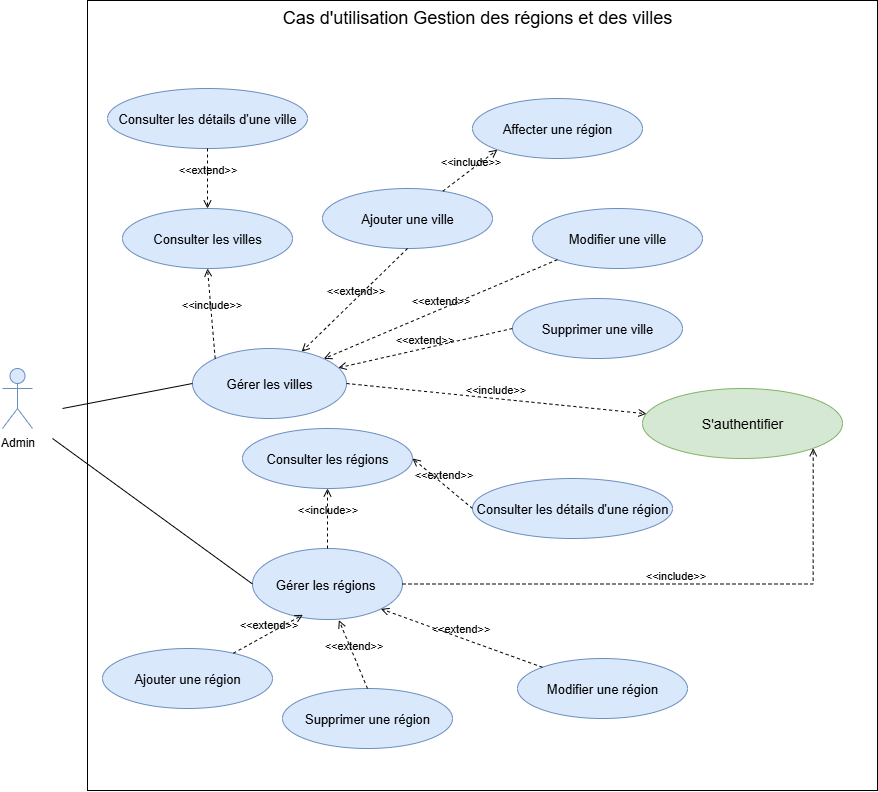

The diagram above was exported from draw.io. Its source (the exported page's mxGraphModel, read from the mxfile embedded in the PNG):
<mxGraphModel dx="1667" dy="953" grid="1" gridSize="10" guides="1" tooltips="1" connect="1" arrows="1" fold="1" page="1" pageScale="1" pageWidth="1600" pageHeight="1600" math="0" shadow="0">
  <root>
    <mxCell id="0" />
    <mxCell id="1" parent="0" />
    <mxCell id="w9b9KyVcXOvYE_IjVjv_-1" value="" style="whiteSpace=wrap;html=1;aspect=fixed;" parent="1" vertex="1">
      <mxGeometry x="205" y="152" width="790" height="790" as="geometry" />
    </mxCell>
    <mxCell id="w9b9KyVcXOvYE_IjVjv_-6" value="&lt;font style=&quot;font-size: 18px;&quot;&gt;Cas d'utilisation Gestion des régions et des villes&lt;/font&gt;" style="text;html=1;align=center;verticalAlign=middle;whiteSpace=wrap;rounded=0;" parent="1" vertex="1">
      <mxGeometry x="260" y="154" width="670" height="30" as="geometry" />
    </mxCell>
    <mxCell id="w9b9KyVcXOvYE_IjVjv_-7" value="&lt;font style=&quot;font-size: 14px;&quot;&gt;S'authentifier&lt;/font&gt;" style="ellipse;whiteSpace=wrap;html=1;fillColor=#d5e8d4;strokeColor=#82b366;" parent="1" vertex="1">
      <mxGeometry x="760" y="540" width="200" height="70" as="geometry" />
    </mxCell>
    <mxCell id="w9b9KyVcXOvYE_IjVjv_-10" value="Admin" style="shape=umlActor;verticalLabelPosition=bottom;verticalAlign=top;html=1;outlineConnect=0;fillColor=#dae8fc;strokeColor=#6c8ebf;" parent="1" vertex="1">
      <mxGeometry x="120" y="520" width="30" height="60" as="geometry" />
    </mxCell>
    <mxCell id="w9b9KyVcXOvYE_IjVjv_-13" value="&lt;font style=&quot;font-size: 13px;&quot;&gt;Gérer les régions&amp;nbsp;&lt;/font&gt;" style="ellipse;whiteSpace=wrap;html=1;fillColor=#dae8fc;strokeColor=#6c8ebf;" parent="1" vertex="1">
      <mxGeometry x="370" y="700" width="150" height="71" as="geometry" />
    </mxCell>
    <mxCell id="w9b9KyVcXOvYE_IjVjv_-19" value="&lt;font style=&quot;font-size: 13px;&quot;&gt;Ajouter une ville&lt;/font&gt;" style="ellipse;whiteSpace=wrap;html=1;fillColor=#dae8fc;strokeColor=#6c8ebf;" parent="1" vertex="1">
      <mxGeometry x="440" y="340" width="170" height="60" as="geometry" />
    </mxCell>
    <mxCell id="w9b9KyVcXOvYE_IjVjv_-26" value="" style="endArrow=none;html=1;rounded=0;exitX=0;exitY=0.5;exitDx=0;exitDy=0;" parent="1" source="w9b9KyVcXOvYE_IjVjv_-13" edge="1">
      <mxGeometry width="50" height="50" relative="1" as="geometry">
        <mxPoint x="410" y="830" as="sourcePoint" />
        <mxPoint x="170" y="590" as="targetPoint" />
      </mxGeometry>
    </mxCell>
    <mxCell id="w9b9KyVcXOvYE_IjVjv_-35" value="&amp;lt;&amp;lt;extend&amp;gt;&amp;gt;" style="html=1;verticalAlign=bottom;labelBackgroundColor=none;endArrow=open;endFill=0;dashed=1;rounded=0;exitX=0.5;exitY=1;exitDx=0;exitDy=0;" parent="1" source="w9b9KyVcXOvYE_IjVjv_-19" target="qrVaDgkvlK0i5p4bwf4e-2" edge="1">
      <mxGeometry width="160" relative="1" as="geometry">
        <mxPoint x="784" y="388" as="sourcePoint" />
        <mxPoint x="386.10407640084895" y="400.25126265847393" as="targetPoint" />
      </mxGeometry>
    </mxCell>
    <mxCell id="ARPRD8-bJ-2SlQyiK-y0-25" value="&amp;lt;&amp;lt;include&amp;gt;&amp;gt;" style="html=1;verticalAlign=bottom;labelBackgroundColor=none;endArrow=open;endFill=0;dashed=1;rounded=0;entryX=1;entryY=1;entryDx=0;entryDy=0;exitX=1;exitY=0.5;exitDx=0;exitDy=0;edgeStyle=orthogonalEdgeStyle;" parent="1" source="w9b9KyVcXOvYE_IjVjv_-13" target="w9b9KyVcXOvYE_IjVjv_-7" edge="1">
      <mxGeometry width="160" relative="1" as="geometry">
        <mxPoint x="730" y="990" as="sourcePoint" />
        <mxPoint x="1235" y="960" as="targetPoint" />
      </mxGeometry>
    </mxCell>
    <mxCell id="qrVaDgkvlK0i5p4bwf4e-2" value="&lt;font style=&quot;font-size: 13px;&quot;&gt;Gérer les villes&lt;/font&gt;" style="ellipse;whiteSpace=wrap;html=1;fillColor=#dae8fc;strokeColor=#6c8ebf;" vertex="1" parent="1">
      <mxGeometry x="310" y="500" width="154" height="70" as="geometry" />
    </mxCell>
    <mxCell id="qrVaDgkvlK0i5p4bwf4e-3" value="" style="endArrow=none;html=1;rounded=0;exitX=0;exitY=0.5;exitDx=0;exitDy=0;" edge="1" parent="1" source="qrVaDgkvlK0i5p4bwf4e-2">
      <mxGeometry width="50" height="50" relative="1" as="geometry">
        <mxPoint x="675" y="830" as="sourcePoint" />
        <mxPoint x="180" y="560" as="targetPoint" />
      </mxGeometry>
    </mxCell>
    <mxCell id="qrVaDgkvlK0i5p4bwf4e-4" value="&amp;lt;&amp;lt;include&amp;gt;&amp;gt;" style="html=1;verticalAlign=bottom;labelBackgroundColor=none;endArrow=open;endFill=0;dashed=1;rounded=0;exitX=1;exitY=0.5;exitDx=0;exitDy=0;" edge="1" parent="1" source="qrVaDgkvlK0i5p4bwf4e-2" target="w9b9KyVcXOvYE_IjVjv_-7">
      <mxGeometry width="160" relative="1" as="geometry">
        <mxPoint x="690" y="839" as="sourcePoint" />
        <mxPoint x="790" y="655" as="targetPoint" />
      </mxGeometry>
    </mxCell>
    <mxCell id="qrVaDgkvlK0i5p4bwf4e-5" value="&lt;font style=&quot;font-size: 13px;&quot;&gt;Consulter les villes&lt;/font&gt;" style="ellipse;whiteSpace=wrap;html=1;fillColor=#dae8fc;strokeColor=#6c8ebf;" vertex="1" parent="1">
      <mxGeometry x="240" y="360" width="170" height="60" as="geometry" />
    </mxCell>
    <mxCell id="qrVaDgkvlK0i5p4bwf4e-6" value="&lt;font style=&quot;font-size: 13px;&quot;&gt;Consulter les régions&lt;/font&gt;" style="ellipse;whiteSpace=wrap;html=1;fillColor=#dae8fc;strokeColor=#6c8ebf;" vertex="1" parent="1">
      <mxGeometry x="360" y="580" width="170" height="60" as="geometry" />
    </mxCell>
    <mxCell id="qrVaDgkvlK0i5p4bwf4e-7" value="&amp;lt;&amp;lt;include&amp;gt;&amp;gt;" style="html=1;verticalAlign=bottom;labelBackgroundColor=none;endArrow=open;endFill=0;dashed=1;rounded=0;exitX=0;exitY=0;exitDx=0;exitDy=0;entryX=0.5;entryY=1;entryDx=0;entryDy=0;" edge="1" parent="1" source="qrVaDgkvlK0i5p4bwf4e-2" target="qrVaDgkvlK0i5p4bwf4e-5">
      <mxGeometry width="160" relative="1" as="geometry">
        <mxPoint x="620" y="470" as="sourcePoint" />
        <mxPoint x="1026" y="588" as="targetPoint" />
      </mxGeometry>
    </mxCell>
    <mxCell id="qrVaDgkvlK0i5p4bwf4e-8" value="&amp;lt;&amp;lt;include&amp;gt;&amp;gt;" style="html=1;verticalAlign=bottom;labelBackgroundColor=none;endArrow=open;endFill=0;dashed=1;rounded=0;entryX=0.5;entryY=1;entryDx=0;entryDy=0;" edge="1" parent="1" source="w9b9KyVcXOvYE_IjVjv_-13" target="qrVaDgkvlK0i5p4bwf4e-6">
      <mxGeometry width="160" relative="1" as="geometry">
        <mxPoint x="800" y="640" as="sourcePoint" />
        <mxPoint x="1206" y="758" as="targetPoint" />
      </mxGeometry>
    </mxCell>
    <mxCell id="qrVaDgkvlK0i5p4bwf4e-9" value="&lt;font style=&quot;font-size: 13px;&quot;&gt;Modifier une ville&lt;/font&gt;" style="ellipse;whiteSpace=wrap;html=1;fillColor=#dae8fc;strokeColor=#6c8ebf;" vertex="1" parent="1">
      <mxGeometry x="650" y="360" width="170" height="60" as="geometry" />
    </mxCell>
    <mxCell id="qrVaDgkvlK0i5p4bwf4e-10" value="&lt;font style=&quot;font-size: 13px;&quot;&gt;Supprimer une ville&lt;/font&gt;" style="ellipse;whiteSpace=wrap;html=1;fillColor=#dae8fc;strokeColor=#6c8ebf;" vertex="1" parent="1">
      <mxGeometry x="630" y="450" width="170" height="60" as="geometry" />
    </mxCell>
    <mxCell id="qrVaDgkvlK0i5p4bwf4e-11" value="&lt;font style=&quot;font-size: 13px;&quot;&gt;Consulter les détails d'une ville&lt;/font&gt;" style="ellipse;whiteSpace=wrap;html=1;fillColor=#dae8fc;strokeColor=#6c8ebf;" vertex="1" parent="1">
      <mxGeometry x="225" y="240" width="200" height="60" as="geometry" />
    </mxCell>
    <mxCell id="qrVaDgkvlK0i5p4bwf4e-12" value="&lt;font style=&quot;font-size: 13px;&quot;&gt;Consulter les détails d'une région&lt;/font&gt;" style="ellipse;whiteSpace=wrap;html=1;fillColor=#dae8fc;strokeColor=#6c8ebf;" vertex="1" parent="1">
      <mxGeometry x="590" y="630" width="200" height="60" as="geometry" />
    </mxCell>
    <mxCell id="qrVaDgkvlK0i5p4bwf4e-13" value="&lt;font style=&quot;font-size: 13px;&quot;&gt;Ajouter une&amp;nbsp;&lt;/font&gt;&lt;span style=&quot;font-size: 13px;&quot;&gt;région&lt;/span&gt;" style="ellipse;whiteSpace=wrap;html=1;fillColor=#dae8fc;strokeColor=#6c8ebf;" vertex="1" parent="1">
      <mxGeometry x="220" y="800" width="170" height="60" as="geometry" />
    </mxCell>
    <mxCell id="qrVaDgkvlK0i5p4bwf4e-14" value="&lt;font style=&quot;font-size: 13px;&quot;&gt;Modifier une&amp;nbsp;&lt;/font&gt;&lt;span style=&quot;font-size: 13px;&quot;&gt;région&lt;/span&gt;" style="ellipse;whiteSpace=wrap;html=1;fillColor=#dae8fc;strokeColor=#6c8ebf;" vertex="1" parent="1">
      <mxGeometry x="635" y="810" width="170" height="60" as="geometry" />
    </mxCell>
    <mxCell id="qrVaDgkvlK0i5p4bwf4e-15" value="&lt;font style=&quot;font-size: 13px;&quot;&gt;Supprimer une&amp;nbsp;&lt;/font&gt;&lt;span style=&quot;font-size: 13px;&quot;&gt;région&lt;/span&gt;" style="ellipse;whiteSpace=wrap;html=1;fillColor=#dae8fc;strokeColor=#6c8ebf;" vertex="1" parent="1">
      <mxGeometry x="400" y="840" width="170" height="60" as="geometry" />
    </mxCell>
    <mxCell id="qrVaDgkvlK0i5p4bwf4e-17" value="&amp;lt;&amp;lt;extend&amp;gt;&amp;gt;" style="html=1;verticalAlign=bottom;labelBackgroundColor=none;endArrow=open;endFill=0;dashed=1;rounded=0;entryX=0.336;entryY=0.934;entryDx=0;entryDy=0;entryPerimeter=0;" edge="1" parent="1" source="qrVaDgkvlK0i5p4bwf4e-13" target="w9b9KyVcXOvYE_IjVjv_-13">
      <mxGeometry width="160" relative="1" as="geometry">
        <mxPoint x="489" y="370" as="sourcePoint" />
        <mxPoint x="420" y="425" as="targetPoint" />
      </mxGeometry>
    </mxCell>
    <mxCell id="qrVaDgkvlK0i5p4bwf4e-18" value="&amp;lt;&amp;lt;extend&amp;gt;&amp;gt;" style="html=1;verticalAlign=bottom;labelBackgroundColor=none;endArrow=open;endFill=0;dashed=1;rounded=0;entryX=0.576;entryY=1.009;entryDx=0;entryDy=0;entryPerimeter=0;exitX=0.5;exitY=0;exitDx=0;exitDy=0;" edge="1" parent="1" source="qrVaDgkvlK0i5p4bwf4e-15" target="w9b9KyVcXOvYE_IjVjv_-13">
      <mxGeometry width="160" relative="1" as="geometry">
        <mxPoint x="380" y="865" as="sourcePoint" />
        <mxPoint x="449" y="790" as="targetPoint" />
      </mxGeometry>
    </mxCell>
    <mxCell id="qrVaDgkvlK0i5p4bwf4e-19" value="&amp;lt;&amp;lt;extend&amp;gt;&amp;gt;" style="html=1;verticalAlign=bottom;labelBackgroundColor=none;endArrow=open;endFill=0;dashed=1;rounded=0;entryX=1;entryY=1;entryDx=0;entryDy=0;exitX=0;exitY=0;exitDx=0;exitDy=0;" edge="1" parent="1" source="qrVaDgkvlK0i5p4bwf4e-14" target="w9b9KyVcXOvYE_IjVjv_-13">
      <mxGeometry width="160" relative="1" as="geometry">
        <mxPoint x="660" y="875" as="sourcePoint" />
        <mxPoint x="729" y="800" as="targetPoint" />
      </mxGeometry>
    </mxCell>
    <mxCell id="qrVaDgkvlK0i5p4bwf4e-20" value="&amp;lt;&amp;lt;extend&amp;gt;&amp;gt;" style="html=1;verticalAlign=bottom;labelBackgroundColor=none;endArrow=open;endFill=0;dashed=1;rounded=0;entryX=1;entryY=0.5;entryDx=0;entryDy=0;exitX=0;exitY=0.5;exitDx=0;exitDy=0;" edge="1" parent="1" source="qrVaDgkvlK0i5p4bwf4e-12" target="qrVaDgkvlK0i5p4bwf4e-6">
      <mxGeometry width="160" relative="1" as="geometry">
        <mxPoint x="750" y="925" as="sourcePoint" />
        <mxPoint x="819" y="850" as="targetPoint" />
      </mxGeometry>
    </mxCell>
    <mxCell id="qrVaDgkvlK0i5p4bwf4e-21" value="&amp;lt;&amp;lt;extend&amp;gt;&amp;gt;" style="html=1;verticalAlign=bottom;labelBackgroundColor=none;endArrow=open;endFill=0;dashed=1;rounded=0;exitX=0;exitY=0.5;exitDx=0;exitDy=0;" edge="1" parent="1" source="qrVaDgkvlK0i5p4bwf4e-10" target="qrVaDgkvlK0i5p4bwf4e-2">
      <mxGeometry width="160" relative="1" as="geometry">
        <mxPoint x="548" y="370" as="sourcePoint" />
        <mxPoint x="470" y="472" as="targetPoint" />
      </mxGeometry>
    </mxCell>
    <mxCell id="qrVaDgkvlK0i5p4bwf4e-22" value="&amp;lt;&amp;lt;extend&amp;gt;&amp;gt;" style="html=1;verticalAlign=bottom;labelBackgroundColor=none;endArrow=open;endFill=0;dashed=1;rounded=0;exitX=0.5;exitY=1;exitDx=0;exitDy=0;entryX=0.5;entryY=0;entryDx=0;entryDy=0;" edge="1" parent="1" source="qrVaDgkvlK0i5p4bwf4e-11" target="qrVaDgkvlK0i5p4bwf4e-5">
      <mxGeometry width="160" relative="1" as="geometry">
        <mxPoint x="538" y="370" as="sourcePoint" />
        <mxPoint x="460" y="472" as="targetPoint" />
      </mxGeometry>
    </mxCell>
    <mxCell id="qrVaDgkvlK0i5p4bwf4e-23" value="&amp;lt;&amp;lt;extend&amp;gt;&amp;gt;" style="html=1;verticalAlign=bottom;labelBackgroundColor=none;endArrow=open;endFill=0;dashed=1;rounded=0;exitX=0;exitY=1;exitDx=0;exitDy=0;entryX=1;entryY=0;entryDx=0;entryDy=0;" edge="1" parent="1" source="qrVaDgkvlK0i5p4bwf4e-9" target="qrVaDgkvlK0i5p4bwf4e-2">
      <mxGeometry width="160" relative="1" as="geometry">
        <mxPoint x="929" y="430" as="sourcePoint" />
        <mxPoint x="660" y="490" as="targetPoint" />
      </mxGeometry>
    </mxCell>
    <mxCell id="qrVaDgkvlK0i5p4bwf4e-25" value="&lt;font style=&quot;font-size: 13px;&quot;&gt;Affecter une&amp;nbsp;&lt;/font&gt;&lt;span style=&quot;font-size: 13px;&quot;&gt;région&lt;/span&gt;" style="ellipse;whiteSpace=wrap;html=1;fillColor=#dae8fc;strokeColor=#6c8ebf;" vertex="1" parent="1">
      <mxGeometry x="590" y="250" width="170" height="60" as="geometry" />
    </mxCell>
    <mxCell id="qrVaDgkvlK0i5p4bwf4e-26" value="&amp;lt;&amp;lt;include&amp;gt;&amp;gt;" style="html=1;verticalAlign=bottom;labelBackgroundColor=none;endArrow=open;endFill=0;dashed=1;rounded=0;entryX=0;entryY=1;entryDx=0;entryDy=0;" edge="1" parent="1" source="w9b9KyVcXOvYE_IjVjv_-19" target="qrVaDgkvlK0i5p4bwf4e-25">
      <mxGeometry width="160" relative="1" as="geometry">
        <mxPoint x="338" y="570" as="sourcePoint" />
        <mxPoint x="310" y="450" as="targetPoint" />
      </mxGeometry>
    </mxCell>
  </root>
</mxGraphModel>